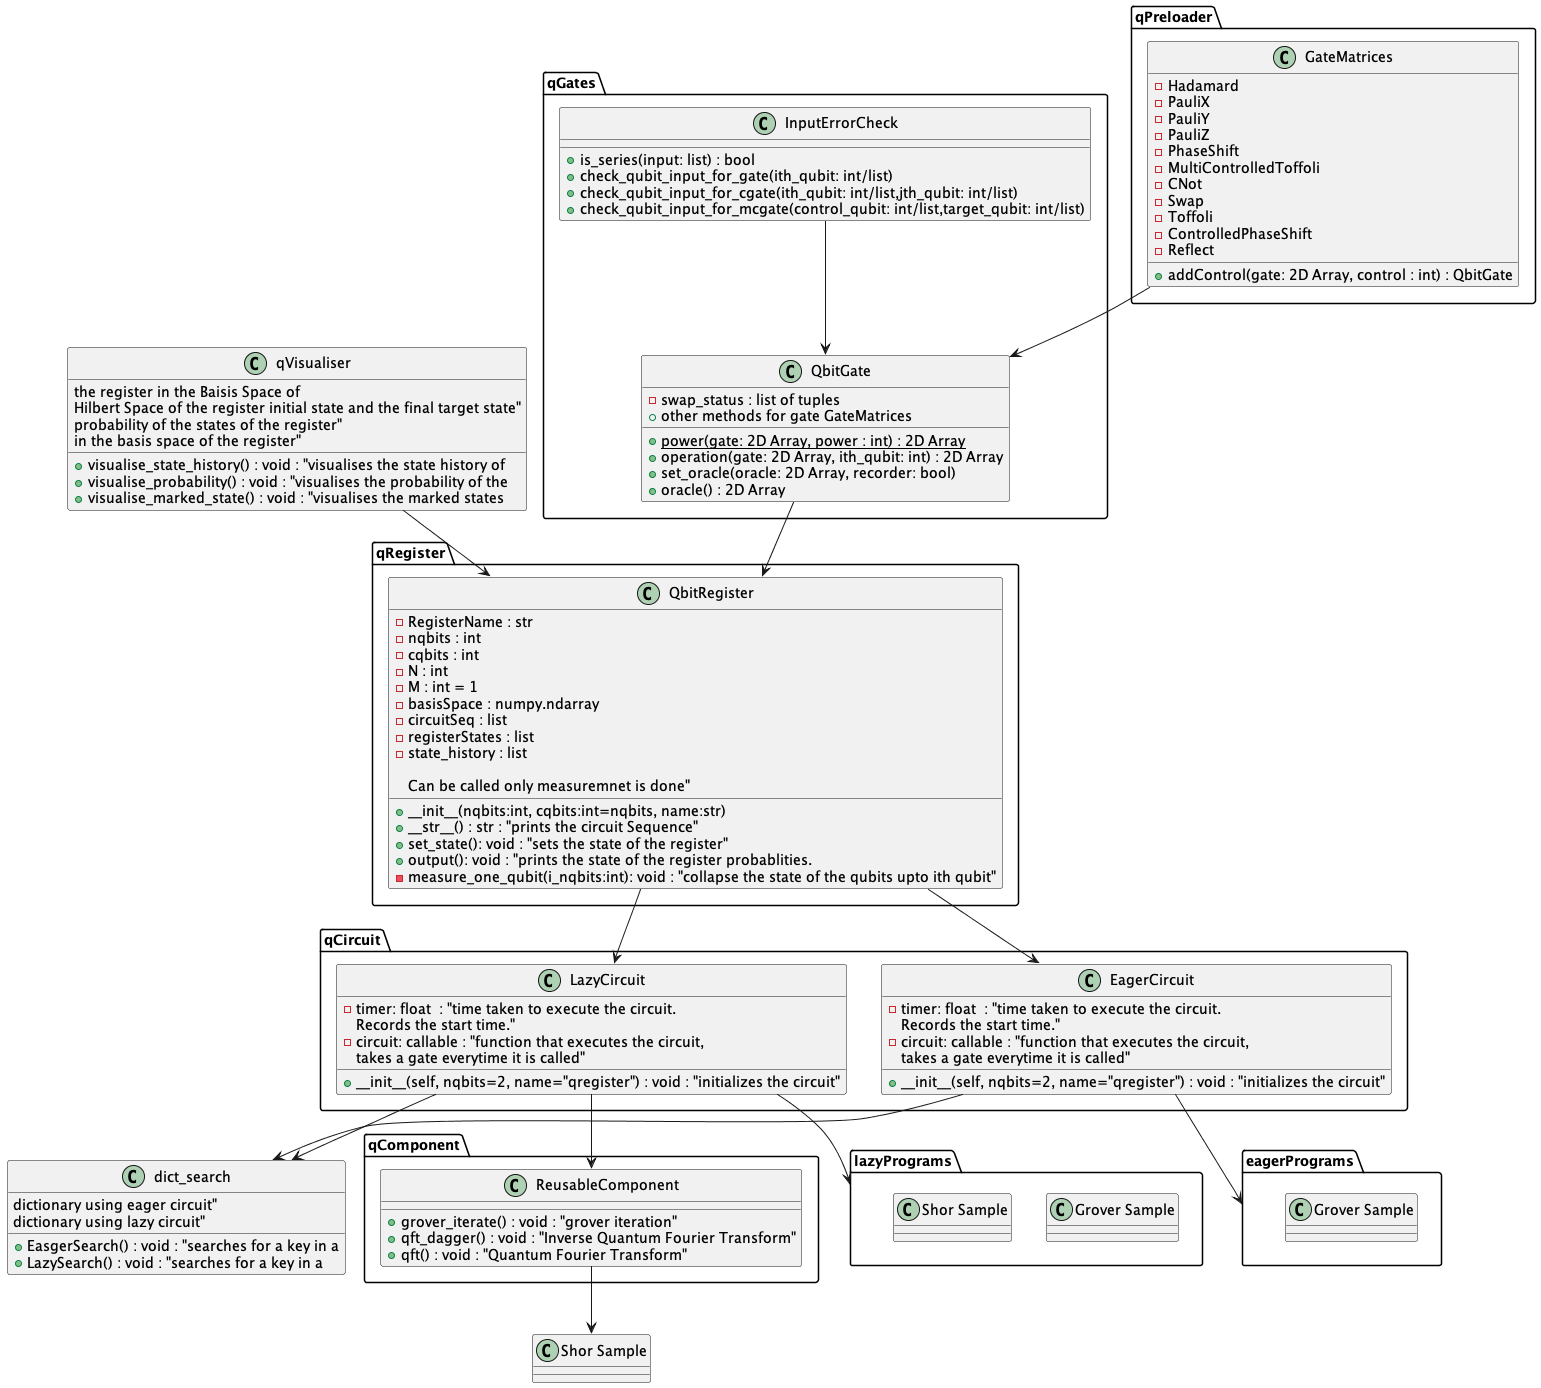

The diagram above was rendered by PlantUML. Its source (embedded in the PNG):
@startuml


package qPreloader {
    class GateMatrices {
        - Hadamard
        - PauliX
        - PauliY
        - PauliZ
        - PhaseShift
        - MultiControlledToffoli
        - CNot
        - Swap
        - Toffoli
        - ControlledPhaseShift
        - Reflect 

        + addControl(gate: 2D Array, control : int) : QbitGate

    }

}

package qGates {
    class QbitGate{
        - swap_status : list of tuples
        {static} + power(gate: 2D Array, power : int) : 2D Array
        + operation(gate: 2D Array, ith_qubit: int) : 2D Array
        + set_oracle(oracle: 2D Array, recorder: bool)
        + oracle() : 2D Array
        + other methods for gate GateMatrices
    
    }
    class InputErrorCheck {
        + is_series(input: list) : bool
        + check_qubit_input_for_gate(ith_qubit: int/list) 
        + check_qubit_input_for_cgate(ith_qubit: int/list,jth_qubit: int/list)
        + check_qubit_input_for_mcgate(control_qubit: int/list,target_qubit: int/list)


    }
}

package qRegister {
    class QbitRegister {
            - RegisterName : str
            - nqbits : int
            - cqbits : int
            - N : int
            - M : int = 1
            - basisSpace : numpy.ndarray
            - circuitSeq : list
            - registerStates : list
            - state_history : list
            
            + __init__(nqbits:int, cqbits:int=nqbits, name:str)
            + __str__() : str : "prints the circuit Sequence"
            + set_state(): void : "sets the state of the register"
            + output(): void : "prints the state of the register probablities. 
            Can be called only measuremnet is done"
            - measure_one_qubit(i_nqbits:int): void : "collapse the state of the qubits upto ith qubit"

    }

}

package qCircuit {
    class LazyCircuit {

        - timer: float  : "time taken to execute the circuit. 
        Records the start time."                      
        - circuit: callable : "function that executes the circuit, 
        takes a gate everytime it is called"     

        + __init__(self, nqbits=2, name="qregister") : void : "initializes the circuit"

    }
    class EagerCircuit {
            
            - timer: float  : "time taken to execute the circuit. 
            Records the start time."                      
            - circuit: callable : "function that executes the circuit, 
            takes a gate everytime it is called"     
    
            + __init__(self, nqbits=2, name="qregister") : void : "initializes the circuit"
    }
}



package qComponent {
    class ReusableComponent {
        + grover_iterate() : void : "grover iteration"
        + qft_dagger() : void : "Inverse Quantum Fourier Transform"
        + qft() : void : "Quantum Fourier Transform"
     
    }



}

class qVisualiser {
    + visualise_state_history() : void : "visualises the state history of 
    the register in the Baisis Space of 
    Hilbert Space of the register initial state and the final target state"
    + visualise_probability() : void : "visualises the probability of the 
    probability of the states of the register"
    + visualise_marked_state() : void : "visualises the marked states 
    in the basis space of the register"

}
InputErrorCheck --> QbitGate
GateMatrices --> QbitGate
QbitGate --> QbitRegister
QbitRegister --> LazyCircuit
QbitRegister --> EagerCircuit
LazyCircuit --> ReusableComponent

qVisualiser --> QbitRegister
ReusableComponent --> "Shor Sample"
LazyCircuit --> lazyPrograms
EagerCircuit --> eagerPrograms

LazyCircuit --> dict_search
EagerCircuit --> dict_search


package lazyPrograms {
    class "Grover Sample" {
    }
    class "Shor Sample" {
    }
}

package eagerPrograms {
    class "Grover Sample" {
    }
}

class dict_search {
    + EasgerSearch() : void : "searches for a key in a 
    dictionary using eager circuit"
    + LazySearch() : void : "searches for a key in a 
    dictionary using lazy circuit"
}


@enduml